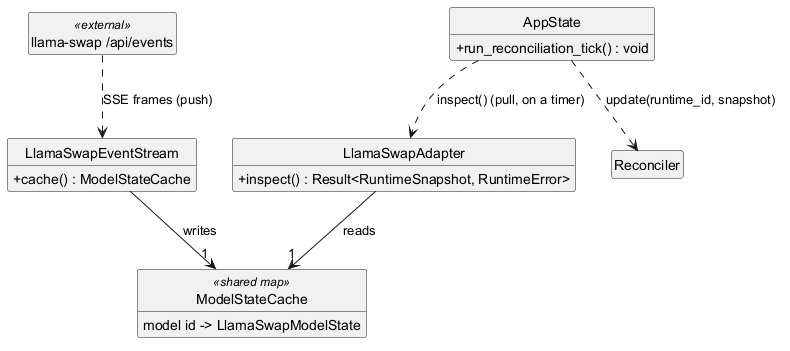

The diagram above was rendered by PlantUML. Its source (embedded in the PNG):
@startuml 09_pattern_push_cache
' Looks like Observer, but is not: the stream pushes into a shared cache that has no
' subscriber list, and AppState still pulls through inspect() on a timer.
skinparam classAttributeIconSize 0
skinparam shadowing false
hide empty members
hide circle

class "llama-swap /api/events" as Sse <<external>>
class LlamaSwapEventStream {
  +cache() : ModelStateCache
}
class ModelStateCache <<shared map>> {
  model id -> LlamaSwapModelState
}
class LlamaSwapAdapter {
  +inspect() : Result<RuntimeSnapshot, RuntimeError>
}
class Reconciler
class AppState {
  +run_reconciliation_tick() : void
}

Sse ..> LlamaSwapEventStream : SSE frames (push)
LlamaSwapEventStream --> "1" ModelStateCache : writes
LlamaSwapAdapter --> "1" ModelStateCache : reads
AppState ..> LlamaSwapAdapter : inspect() (pull, on a timer)
AppState ..> Reconciler : update(runtime_id, snapshot)
@enduml